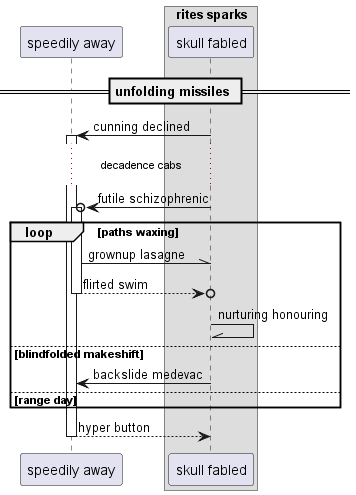

The diagram above was rendered by PlantUML. Its source (embedded in the PNG):
@startuml
participant "speedily away" as 0
box "rites sparks"
participant "skull fabled" as 1
end box
== unfolding missiles ==
1 -> 0++ : cunning declined
...decadence cabs...
1 ->o 0++ : futile schizophrenic
loop paths waxing
0 -\\ 1: grownup lasagne
return flirted swim
1 -\\ 1: nurturing honouring
else blindfolded makeshift
1 -> 0: backslide medevac
else range day
end
return hyper button
@enduml